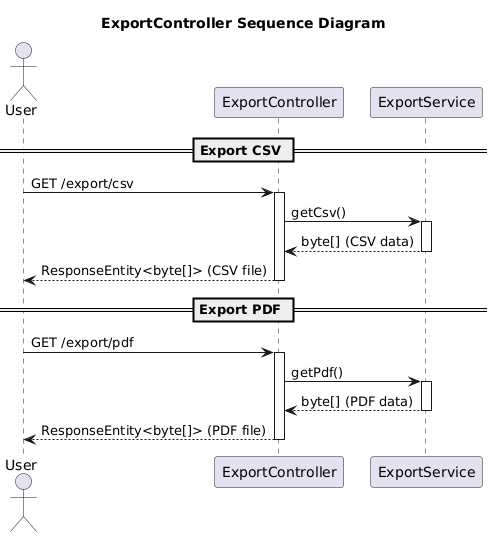

The diagram above was rendered by PlantUML. Its source (embedded in the PNG):
@startuml
title ExportController Sequence Diagram

actor User
participant "ExportController" as Controller
participant "ExportService" as Service

== Export CSV ==
User -> Controller: GET /export/csv
activate Controller
Controller -> Service: getCsv()
activate Service
Service --> Controller: byte[] (CSV data)
deactivate Service
Controller --> User: ResponseEntity<byte[]> (CSV file)
deactivate Controller

== Export PDF ==
User -> Controller: GET /export/pdf
activate Controller
Controller -> Service: getPdf()
activate Service
Service --> Controller: byte[] (PDF data)
deactivate Service
Controller --> User: ResponseEntity<byte[]> (PDF file)
deactivate Controller
@enduml